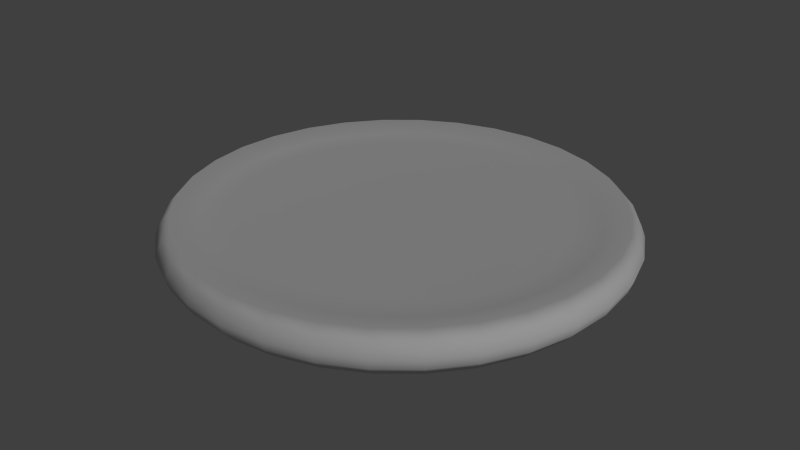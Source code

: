 # Source: Pizza.blend  (saved by Blender 2.69.0; exported with 4.5.12 LTS)
import bpy
from mathutils import Matrix  # noqa: F401  (used for matrix-valued properties, if any)

bpy.ops.wm.read_factory_settings(use_empty=True)
scene = bpy.context.scene
scene.name = 'Scene'

# ---- collections
col_collection_1 = bpy.data.collections.new('Collection 1'); scene.collection.children.link(col_collection_1)

# ---- materials (node trees are filled in below, after node groups)
mat_pizza = bpy.data.materials.new('Pizza')
mat_pizza.alpha_threshold = 0.0
mat_pizza.use_transparent_shadow = False
mat_pizza.roughness = 0.5
mat_pizza.specular_intensity = 0.2813
mat_pizza.line_color = (0.0, 0.0, 0.0, 1.0)

# ---- material node trees

# ---- world
world_world = bpy.data.worlds.new('World'); scene.world = world_world
world_world.color = (0.05088, 0.05088, 0.05088)
world_world.use_sun_shadow = False
world_world.sun_shadow_jitter_overblur = 0.0
world_world.cycles.sampling_method = 'MANUAL'
world_world.cycles.sample_map_resolution = 256
world_world.light_settings.ao_factor = 0.4

# ---- lights
light_sun = bpy.data.lights.new('Sun', 'SUN')
light_sun.transmission_factor = 0.0
light_sun.angle = 0.1993
light_sun.energy = 1.0
light_sun.shadow_buffer_clip_start = 0.5
light_sun.shadow_soft_size = 0.1
light_sun.shadow_cascade_max_distance = 1000.0
light_sun.cycles.use_multiple_importance_sampling = False

# ---- meshes
me_cylinder = bpy.data.meshes.new('Cylinder')
me_cylinder.from_pydata([(-9.429e-09, 1.066, -1.066), (-9.429e-09, 1.066, 1.066), (0.2079, 1.045, -1.066), (0.2079, 1.045, 1.066), (0.4078, 0.9846, -1.066), (0.4078, 0.9846, 1.066), (0.5921, 0.8861, -1.066), (0.5921, 0.8861, 1.066), (0.7536, 0.7536, -1.066), (0.7536, 0.7536, 1.066), (0.8861, 0.5921, -1.066), (0.8861, 0.5921, 1.066), (0.9846, 0.4078, -1.066), (0.9846, 0.4078, 1.066), (1.045, 0.2079, -1.066), (1.045, 0.2079, 1.066), (1.066, 5.961e-08, -1.066), (1.066, 5.961e-08, 1.066), (1.045, -0.2079, -1.066), (1.045, -0.2079, 1.066), (0.9846, -0.4078, -1.066), (0.9846, -0.4078, 1.066), (0.8861, -0.5921, -1.066), (0.8861, -0.5921, 1.066), (0.7536, -0.7536, -1.066), (0.7536, -0.7536, 1.066), (0.5921, -0.8861, -1.066), (0.5921, -0.8861, 1.066), (0.4078, -0.9846, -1.066), (0.4078, -0.9846, 1.066), (0.2079, -1.045, -1.066), (0.2079, -1.045, 1.066), (-3.567e-07, -1.066, -1.066), (-3.567e-07, -1.066, 1.066), (-0.2079, -1.045, -1.066), (-0.2079, -1.045, 1.066), (-0.4078, -0.9846, -1.066), (-0.4078, -0.9846, 1.066), (-0.5921, -0.8861, -1.066), (-0.5921, -0.8861, 1.066), (-0.7536, -0.7536, -1.066), (-0.7536, -0.7536, 1.066), (-0.8861, -0.5921, -1.066), (-0.8861, -0.5921, 1.066), (-0.9846, -0.4078, -1.066), (-0.9846, -0.4078, 1.066), (-1.045, -0.2079, -1.066), (-1.045, -0.2079, 1.066), (-1.066, 1.008e-06, -1.066), (-1.066, 1.008e-06, 1.066), (-1.045, 0.2079, -1.066), (-1.045, 0.2079, 1.066), (-0.9846, 0.4078, -1.066), (-0.9846, 0.4078, 1.066), (-0.8861, 0.5921, -1.066), (-0.8861, 0.5921, 1.066), (-0.7536, 0.7536, -1.066), (-0.7536, 0.7536, 1.066), (-0.5921, 0.8861, -1.066), (-0.5921, 0.8861, 1.066), (-0.4078, 0.9846, -1.066), (-0.4078, 0.9846, 1.066), (-0.2079, 1.045, -1.066), (-0.2079, 1.045, 1.066), (2.135e-08, 0.8202, 0.7276), (0.16, 0.8045, 0.7276), (0.3139, 0.7578, 0.7276), (0.4557, 0.682, 0.7276), (0.58, 0.58, 0.7276), (0.682, 0.4557, 0.7276), (0.7578, 0.3139, 0.7276), (0.8045, 0.16, 0.7276), (0.8202, 1.132e-07, 0.7276), (0.8045, -0.16, 0.7276), (0.7578, -0.3139, 0.7276), (0.682, -0.4557, 0.7276), (0.58, -0.58, 0.7276), (0.4557, -0.682, 0.7276), (0.3139, -0.7578, 0.7276), (0.16, -0.8045, 0.7276), (-2.459e-07, -0.8202, 0.7276), (-0.16, -0.8045, 0.7276), (-0.3139, -0.7578, 0.7276), (-0.4557, -0.682, 0.7276), (-0.58, -0.58, 0.7276), (-0.682, -0.4557, 0.7276), (-0.7578, -0.3139, 0.7276), (-0.8045, -0.16, 0.7276), (-0.8202, 8.432e-07, 0.7276), (-0.8045, 0.16, 0.7276), (-0.7578, 0.3139, 0.7276), (-0.682, 0.4557, 0.7276), (-0.58, 0.58, 0.7276), (-0.4557, 0.682, 0.7276), (-0.3139, 0.7578, 0.7276), (-0.16, 0.8045, 0.7276), (7.916e-08, 0.1138, 0.7276), (-0.3141, 0.7582, -1.0), (-0.4559, 0.6824, -1.0), (-0.5803, 0.5803, -1.0), (-0.6824, 0.4559, -1.0), (-0.7582, 0.3141, -1.0), (-0.8049, 0.1601, -1.0), (-0.8207, 8.462e-07, -1.0), (-0.8049, -0.1601, -1.0), (-0.7582, -0.3141, -1.0), (-0.6824, -0.4559, -1.0), (-0.5803, -0.5803, -1.0), (-0.4559, -0.6824, -1.0), (-0.3141, -0.7582, -1.0), (-0.1601, -0.8049, -1.0), (-2.449e-07, -0.8207, -1.0), (0.1601, -0.8049, -1.0), (0.3141, -0.7582, -1.0), (0.4559, -0.6824, -1.0), (0.5803, -0.5803, -1.0), (0.6824, -0.4559, -1.0), (0.7582, -0.3141, -1.0), (0.8049, -0.1601, -1.0), (0.8207, 1.157e-07, -1.0), (0.8049, 0.1601, -1.0), (0.7582, 0.3141, -1.0), (0.6824, 0.4559, -1.0), (0.5803, 0.5803, -1.0), (0.4559, 0.6824, -1.0), (0.3141, 0.7582, -1.0), (0.1601, 0.8049, -1.0), (2.246e-08, 0.8207, -1.0), (-0.1601, 0.8049, -1.0), (-0.04357, 0.1052, -1.0), (-0.06326, 0.09468, -1.0), (-0.08051, 0.08052, -1.0), (-0.09468, 0.06326, -1.0), (-0.1052, 0.04357, -1.0), (-0.1117, 0.02221, -1.0), (-0.1139, 3.661e-07, -1.0), (-0.1117, -0.02221, -1.0), (-0.1052, -0.04357, -1.0), (-0.09468, -0.06326, -1.0), (-0.08051, -0.08051, -1.0), (-0.06326, -0.09468, -1.0), (-0.04357, -0.1052, -1.0), (-0.02221, -0.1117, -1.0), (3.186e-08, -0.1139, -1.0), (0.02221, -0.1117, -1.0), (0.04357, -0.1052, -1.0), (0.06326, -0.09468, -1.0), (0.08051, -0.08051, -1.0), (0.09468, -0.06326, -1.0), (0.1052, -0.04357, -1.0), (0.1117, -0.02221, -1.0), (0.1139, 2.647e-07, -1.0), (0.1117, 0.02221, -1.0), (0.1052, 0.04357, -1.0), (0.09468, 0.06326, -1.0), (0.08051, 0.08052, -1.0), (0.06326, 0.09468, -1.0), (0.04357, 0.1052, -1.0), (0.02221, 0.1117, -1.0), (6.896e-08, 0.1139, -1.0), (-0.02221, 0.1117, -1.0), (7.806e-08, 2.861e-07, -1.0), (-0.0222, 0.1116, 0.7276), (-0.04355, 0.1051, 0.7276), (-0.06323, 0.09463, 0.7276), (-0.08047, 0.08048, 0.7276), (-0.09463, 0.06323, 0.7276), (-0.1051, 0.04355, 0.7276), (-0.1116, 0.0222, 0.7276), (-0.1138, 3.833e-07, 0.7276), (-0.1116, -0.0222, 0.7276), (-0.1051, -0.04355, 0.7276), (-0.09463, -0.06323, 0.7276), (-0.08048, -0.08047, 0.7276), (-0.06323, -0.09463, 0.7276), (-0.04355, -0.1051, 0.7276), (-0.0222, -0.1116, 0.7276), (4.208e-08, -0.1138, 0.7276), (0.0222, -0.1116, 0.7276), (0.04355, -0.1051, 0.7276), (0.06323, -0.09463, 0.7276), (0.08048, -0.08047, 0.7276), (0.09463, -0.06323, 0.7276), (0.1051, -0.04355, 0.7276), (0.1116, -0.0222, 0.7276), (0.1138, 2.82e-07, 0.7276), (0.1116, 0.0222, 0.7276), (0.1051, 0.04355, 0.7276), (0.09463, 0.06323, 0.7276), (0.08048, 0.08048, 0.7276), (0.06323, 0.09463, 0.7276), (0.04355, 0.1051, 0.7276), (0.0222, 0.1116, 0.7276), (9.453e-08, 3.083e-07, 0.7276), (1.028, -0.4257, 0.5562), (1.091, -0.217, -0.5562), (1.112, -0.2212, 0.0), (1.091, -0.217, 0.5562), (1.112, 4.835e-08, -0.5562), (1.134, 4.32e-08, 0.0), (1.112, 4.835e-08, 0.5562), (1.091, 0.217, -0.5562), (1.112, 0.2212, 0.0), (1.091, 0.217, 0.5562), (1.028, 0.4257, -0.5562), (1.047, 0.4338, 0.0), (1.028, 0.4257, 0.5562), (0.9249, 0.618, -0.5562), (0.9426, 0.6298, 0.0), (0.9249, 0.618, 0.5562), (0.7866, 0.7866, -0.5562), (0.8016, 0.8016, 0.0), (0.7866, 0.7866, 0.5562), (0.618, 0.9249, -0.5562), (0.6298, 0.9426, 0.0), (0.618, 0.9249, 0.5562), (0.4257, 1.028, -0.5562), (0.4338, 1.047, 0.0), (0.4257, 1.028, 0.5562), (0.217, 1.091, -0.5562), (0.2212, 1.112, 0.0), (0.217, 1.091, 0.5562), (-1.612e-08, 1.112, 0.5562), (-1.917e-08, 1.134, 0.0), (-1.612e-08, 1.112, -0.5562), (1.047, -0.4338, 0.0), (1.028, -0.4257, -0.5562), (0.9249, -0.618, 0.5562), (0.9426, -0.6298, 0.0), (0.9249, -0.618, -0.5562), (0.7866, -0.7866, 0.5562), (0.8016, -0.8016, 0.0), (0.7866, -0.7866, -0.5562), (0.618, -0.9249, 0.5562), (0.6298, -0.9426, 0.0), (0.618, -0.9249, -0.5562), (0.4257, -1.028, 0.5562), (0.4338, -1.047, 0.0), (0.4257, -1.028, -0.5562), (0.217, -1.091, 0.5562), (0.2212, -1.112, 0.0), (0.217, -1.091, -0.5562), (-3.786e-07, -1.112, 0.5562), (-3.886e-07, -1.134, 0.0), (-3.786e-07, -1.112, -0.5562), (-0.217, -1.091, 0.5562), (-0.2212, -1.112, 0.0), (-0.217, -1.091, -0.5562), (-0.4257, -1.028, 0.5562), (-0.4338, -1.047, 0.0), (-0.4257, -1.028, -0.5562), (-0.618, -0.9249, 0.5562), (-0.6298, -0.9426, 0.0), (-0.618, -0.9249, -0.5562), (-0.7866, -0.7866, 0.5562), (-0.8016, -0.8016, 0.0), (-0.7866, -0.7866, -0.5562), (-0.9249, -0.618, 0.5562), (-0.9426, -0.6298, 0.0), (-0.9249, -0.618, -0.5562), (-1.028, -0.4257, 0.5562), (-1.047, -0.4338, 0.0), (-1.028, -0.4257, -0.5562), (-1.091, -0.217, 0.5562), (-1.112, -0.2212, 0.0), (-1.091, -0.217, -0.5562), (-1.112, 1.038e-06, 0.5562), (-1.134, 1.052e-06, 0.0), (-1.112, 1.038e-06, -0.5562), (-1.091, 0.217, 0.5562), (-1.112, 0.2212, 0.0), (-1.091, 0.217, -0.5562), (-1.028, 0.4257, 0.5562), (-1.047, 0.4338, 0.0), (-1.028, 0.4257, -0.5562), (-0.9249, 0.618, 0.5562), (-0.9426, 0.6298, 0.0), (-0.9249, 0.618, -0.5562), (-0.7866, 0.7866, 0.5562), (-0.8016, 0.8016, 0.0), (-0.7866, 0.7866, -0.5562), (-0.618, 0.9249, 0.5562), (-0.6298, 0.9426, 0.0), (-0.618, 0.9249, -0.5562), (-0.4257, 1.028, 0.5562), (-0.4338, 1.047, 0.0), (-0.4257, 1.028, -0.5562), (-0.217, 1.091, 0.5562), (-0.2212, 1.112, 0.0), (-0.217, 1.091, -0.5562), (-0.8712, -0.3609, 0.7604), (-0.7841, -0.5239, 0.7604), (0.7841, -0.5239, 0.7604), (0.8712, -0.3609, 0.7604), (-0.9249, 0.184, 0.7604), (-0.943, 9.257e-07, 0.7604), (0.5239, 0.7841, 0.7604), (0.3609, 0.8712, 0.7604), (0.3609, -0.8712, 0.7604), (0.5239, -0.7841, 0.7604), (-0.6668, 0.6668, 0.7604), (-0.7841, 0.5239, 0.7604), (-0.184, -0.9249, 0.7604), (-3.013e-07, -0.943, 0.7604), (0.8712, 0.3609, 0.7604), (0.7841, 0.5239, 0.7604), (-0.184, 0.9249, 0.7604), (-0.3609, 0.8712, 0.7604), (-0.6668, -0.6668, 0.7604), (-0.5239, -0.7841, 0.7604), (0.9249, -0.184, 0.7604), (0.943, 8.639e-08, 0.7604), (-0.9249, -0.184, 0.7604), (0.184, 0.9249, 0.7604), (5.959e-09, 0.943, 0.7604), (0.6668, -0.6668, 0.7604), (-0.8712, 0.3609, 0.7604), (0.6668, 0.6668, 0.7604), (0.184, -0.9249, 0.7604), (-0.5239, 0.7841, 0.7604), (-0.3609, -0.8712, 0.7604), (0.9249, 0.184, 0.7604)], [], [(222, 1, 3, 221), (221, 3, 5, 218), (218, 5, 7, 215), (215, 7, 9, 212), (212, 9, 11, 209), (209, 11, 13, 206), (206, 13, 15, 203), (203, 15, 17, 200), (200, 17, 19, 197), (197, 19, 21, 194), (194, 21, 23, 227), (227, 23, 25, 230), (230, 25, 27, 233), (233, 27, 29, 236), (236, 29, 31, 239), (239, 31, 33, 242), (242, 33, 35, 245), (245, 35, 37, 248), (248, 37, 39, 251), (251, 39, 41, 254), (254, 41, 43, 257), (257, 43, 45, 260), (260, 45, 47, 263), (263, 47, 49, 266), (266, 49, 51, 269), (269, 51, 53, 272), (272, 53, 55, 275), (275, 55, 57, 278), (278, 57, 59, 281), (281, 59, 61, 284), (284, 61, 63, 287), (287, 63, 1, 222), (290, 291, 85, 86), (292, 293, 74, 75), (294, 295, 88, 89), (296, 297, 66, 67), (298, 299, 77, 78), (300, 301, 91, 92), (302, 303, 80, 81), (304, 305, 69, 70), (306, 307, 94, 95), (308, 309, 83, 84), (310, 311, 72, 73), (312, 290, 86, 87), (313, 314, 64, 65), (315, 292, 75, 76), (316, 294, 89, 90), (317, 296, 67, 68), (318, 298, 78, 79), (319, 300, 92, 93), (320, 302, 81, 82), (321, 304, 70, 71), (314, 306, 95, 64), (291, 308, 84, 85), (293, 310, 73, 74), (295, 312, 87, 88), (297, 313, 65, 66), (299, 315, 76, 77), (301, 316, 90, 91), (305, 317, 68, 69), (303, 318, 79, 80), (307, 319, 93, 94), (309, 320, 82, 83), (311, 321, 71, 72), (22, 24, 115, 116), (44, 46, 104, 105), (16, 18, 118, 119), (38, 40, 107, 108), (60, 62, 128, 97), (10, 12, 121, 122), (32, 34, 110, 111), (54, 56, 99, 100), (26, 28, 113, 114), (4, 6, 124, 125), (48, 50, 102, 103), (20, 22, 116, 117), (42, 44, 105, 106), (14, 16, 119, 120), (0, 2, 126, 127), (36, 38, 108, 109), (58, 60, 97, 98), (30, 32, 111, 112), (8, 10, 122, 123), (52, 54, 100, 101), (24, 26, 114, 115), (2, 4, 125, 126), (46, 48, 103, 104), (18, 20, 117, 118), (40, 42, 106, 107), (62, 0, 127, 128), (12, 14, 120, 121), (34, 36, 109, 110), (56, 58, 98, 99), (28, 30, 112, 113), (6, 8, 123, 124), (50, 52, 101, 102), (80, 79, 178, 177), (69, 68, 189, 188), (91, 90, 167, 166), (71, 70, 187, 186), (82, 81, 176, 175), (93, 92, 165, 164), (73, 72, 185, 184), (84, 83, 174, 173), (95, 94, 163, 162), (75, 74, 183, 182), (86, 85, 172, 171), (77, 76, 181, 180), (66, 65, 192, 191), (88, 87, 170, 169), (79, 78, 179, 178), (68, 67, 190, 189), (90, 89, 168, 167), (70, 69, 188, 187), (81, 80, 177, 176), (92, 91, 166, 165), (72, 71, 186, 185), (83, 82, 175, 174), (94, 93, 164, 163), (74, 73, 184, 183), (85, 84, 173, 172), (64, 95, 162, 96), (76, 75, 182, 181), (65, 64, 96, 192), (87, 86, 171, 170), (78, 77, 180, 179), (67, 66, 191, 190), (89, 88, 169, 168), (123, 122, 154, 155), (112, 111, 143, 144), (102, 101, 133, 134), (121, 120, 152, 153), (100, 99, 131, 132), (110, 109, 141, 142), (119, 118, 150, 151), (98, 97, 129, 130), (108, 107, 139, 140), (117, 116, 148, 149), (128, 127, 159, 160), (106, 105, 137, 138), (126, 125, 157, 158), (115, 114, 146, 147), (105, 104, 136, 137), (124, 123, 155, 156), (113, 112, 144, 145), (103, 102, 134, 135), (122, 121, 153, 154), (101, 100, 132, 133), (111, 110, 142, 143), (120, 119, 151, 152), (99, 98, 130, 131), (109, 108, 140, 141), (118, 117, 149, 150), (97, 128, 160, 129), (107, 106, 138, 139), (127, 126, 158, 159), (116, 115, 147, 148), (125, 124, 156, 157), (114, 113, 145, 146), (104, 103, 135, 136), (226, 225, 228, 229), (20, 226, 229, 22), (196, 197, 194, 225), (195, 196, 225, 226), (18, 195, 226, 20), (199, 200, 197, 196), (198, 199, 196, 195), (16, 198, 195, 18), (202, 203, 200, 199), (201, 202, 199, 198), (14, 201, 198, 16), (205, 206, 203, 202), (204, 205, 202, 201), (12, 204, 201, 14), (208, 209, 206, 205), (207, 208, 205, 204), (10, 207, 204, 12), (211, 212, 209, 208), (210, 211, 208, 207), (8, 210, 207, 10), (214, 215, 212, 211), (213, 214, 211, 210), (6, 213, 210, 8), (217, 218, 215, 214), (216, 217, 214, 213), (4, 216, 213, 6), (220, 221, 218, 217), (219, 220, 217, 216), (2, 219, 216, 4), (223, 222, 221, 220), (224, 223, 220, 219), (0, 224, 219, 2), (157, 156, 161), (146, 145, 161), (135, 134, 161), (155, 154, 161), (144, 143, 161), (133, 132, 161), (153, 152, 161), (131, 130, 161), (142, 141, 161), (151, 150, 161), (129, 160, 161), (140, 139, 161), (149, 148, 161), (138, 137, 161), (158, 157, 161), (147, 146, 161), (136, 135, 161), (156, 155, 161), (145, 144, 161), (134, 133, 161), (154, 153, 161), (132, 131, 161), (143, 142, 161), (152, 151, 161), (130, 129, 161), (141, 140, 161), (150, 149, 161), (160, 159, 161), (139, 138, 161), (159, 158, 161), (148, 147, 161), (137, 136, 161), (170, 171, 193), (181, 182, 193), (192, 96, 193), (172, 173, 193), (96, 162, 193), (183, 184, 193), (174, 175, 193), (163, 164, 193), (185, 186, 193), (176, 177, 193), (165, 166, 193), (187, 188, 193), (167, 168, 193), (178, 179, 193), (189, 190, 193), (169, 170, 193), (180, 181, 193), (191, 192, 193), (171, 172, 193), (182, 183, 193), (173, 174, 193), (162, 163, 193), (184, 185, 193), (175, 176, 193), (164, 165, 193), (186, 187, 193), (166, 167, 193), (177, 178, 193), (188, 189, 193), (168, 169, 193), (179, 180, 193), (190, 191, 193), (225, 194, 227, 228), (22, 229, 232, 24), (229, 228, 231, 232), (228, 227, 230, 231), (24, 232, 235, 26), (232, 231, 234, 235), (231, 230, 233, 234), (26, 235, 238, 28), (235, 234, 237, 238), (234, 233, 236, 237), (28, 238, 241, 30), (238, 237, 240, 241), (237, 236, 239, 240), (30, 241, 244, 32), (241, 240, 243, 244), (240, 239, 242, 243), (32, 244, 247, 34), (244, 243, 246, 247), (243, 242, 245, 246), (34, 247, 250, 36), (247, 246, 249, 250), (246, 245, 248, 249), (36, 250, 253, 38), (250, 249, 252, 253), (249, 248, 251, 252), (38, 253, 256, 40), (253, 252, 255, 256), (252, 251, 254, 255), (40, 256, 259, 42), (256, 255, 258, 259), (255, 254, 257, 258), (42, 259, 262, 44), (259, 258, 261, 262), (258, 257, 260, 261), (44, 262, 265, 46), (262, 261, 264, 265), (261, 260, 263, 264), (46, 265, 268, 48), (265, 264, 267, 268), (264, 263, 266, 267), (48, 268, 271, 50), (268, 267, 270, 271), (267, 266, 269, 270), (50, 271, 274, 52), (271, 270, 273, 274), (270, 269, 272, 273), (52, 274, 277, 54), (274, 273, 276, 277), (273, 272, 275, 276), (54, 277, 280, 56), (277, 276, 279, 280), (276, 275, 278, 279), (56, 280, 283, 58), (280, 279, 282, 283), (279, 278, 281, 282), (58, 283, 286, 60), (283, 282, 285, 286), (282, 281, 284, 285), (60, 286, 289, 62), (286, 285, 288, 289), (285, 284, 287, 288), (62, 289, 224, 0), (289, 288, 223, 224), (288, 287, 222, 223), (45, 43, 291, 290), (23, 21, 293, 292), (51, 49, 295, 294), (7, 5, 297, 296), (29, 27, 299, 298), (57, 55, 301, 300), (35, 33, 303, 302), (13, 11, 305, 304), (63, 61, 307, 306), (41, 39, 309, 308), (19, 17, 311, 310), (47, 45, 290, 312), (3, 1, 314, 313), (25, 23, 292, 315), (53, 51, 294, 316), (9, 7, 296, 317), (31, 29, 298, 318), (59, 57, 300, 319), (37, 35, 302, 320), (15, 13, 304, 321), (1, 63, 306, 314), (43, 41, 308, 291), (21, 19, 310, 293), (49, 47, 312, 295), (5, 3, 313, 297), (27, 25, 315, 299), (55, 53, 316, 301), (11, 9, 317, 305), (33, 31, 318, 303), (61, 59, 319, 307), (39, 37, 320, 309), (17, 15, 321, 311)])
me_cylinder.polygons.foreach_set('use_smooth', [True] * 352)
_uv = me_cylinder.uv_layers.new(name='UVMap')
_uv.uv.foreach_set('vector', [0.5, 0.9751, 0.5, 0.9552, 0.5835, 0.9465, 0.5871, 0.966, 0.5871, 0.966, 0.5835, 0.9465, 0.6638, 0.9206, 0.6709, 0.939, 0.6709, 0.939, 0.6638, 0.9206, 0.7377, 0.8785, 0.7481, 0.8951, 0.7481, 0.8951, 0.7377, 0.8785, 0.8026, 0.8219, 0.8158, 0.836, 0.8158, 0.836, 0.8026, 0.8219, 0.8558, 0.7529, 0.8714, 0.764, 0.8714, 0.764, 0.8558, 0.7529, 0.8953, 0.6742, 0.9126, 0.6818, 0.9126, 0.6818, 0.8953, 0.6742, 0.9197, 0.5888, 0.9381, 0.5927, 0.9381, 0.5927, 0.9197, 0.5888, 0.9279, 0.5, 0.9466, 0.5, 0.9466, 0.5, 0.9279, 0.5, 0.9197, 0.4112, 0.9381, 0.4073, 0.9381, 0.4073, 0.9197, 0.4112, 0.8953, 0.3258, 0.9126, 0.3182, 0.9126, 0.3182, 0.8953, 0.3258, 0.8558, 0.2471, 0.8714, 0.236, 0.8714, 0.236, 0.8558, 0.2471, 0.8026, 0.1781, 0.8158, 0.164, 0.8158, 0.164, 0.8026, 0.1781, 0.7377, 0.1215, 0.7481, 0.1049, 0.7481, 0.1049, 0.7377, 0.1215, 0.6638, 0.07944, 0.6709, 0.06104, 0.6709, 0.06104, 0.6638, 0.07944, 0.5835, 0.05354, 0.5871, 0.034, 0.5871, 0.034, 0.5835, 0.05354, 0.5, 0.04479, 0.5, 0.02487, 0.5, 0.02487, 0.5, 0.04479, 0.4165, 0.05354, 0.4129, 0.034, 0.4129, 0.034, 0.4165, 0.05354, 0.3362, 0.07944, 0.3291, 0.06104, 0.3291, 0.06104, 0.3362, 0.07944, 0.2623, 0.1215, 0.2519, 0.1049, 0.2519, 0.1049, 0.2623, 0.1215, 0.1974, 0.1781, 0.1842, 0.164, 0.1842, 0.164, 0.1974, 0.1781, 0.1442, 0.2471, 0.1286, 0.236, 0.1286, 0.236, 0.1442, 0.2471, 0.1047, 0.3258, 0.08736, 0.3182, 0.08736, 0.3182, 0.1047, 0.3258, 0.08031, 0.4112, 0.06195, 0.4073, 0.06195, 0.4073, 0.08031, 0.4112, 0.07209, 0.5, 0.05337, 0.5, 0.05337, 0.5, 0.07209, 0.5, 0.08031, 0.5888, 0.06195, 0.5927, 0.06195, 0.5927, 0.08031, 0.5888, 0.1047, 0.6742, 0.08736, 0.6818, 0.08736, 0.6818, 0.1047, 0.6742, 0.1442, 0.7529, 0.1286, 0.764, 0.1286, 0.764, 0.1442, 0.7529, 0.1974, 0.8219, 0.1842, 0.836, 0.1842, 0.836, 0.1974, 0.8219, 0.2623, 0.8785, 0.2519, 0.8951, 0.2519, 0.8951, 0.2623, 0.8785, 0.3362, 0.9206, 0.3291, 0.939, 0.3291, 0.939, 0.3362, 0.9206, 0.4165, 0.9465, 0.4129, 0.966, 0.4129, 0.966, 0.4165, 0.9465, 0.5, 0.9552, 0.5, 0.9751, 0.1502, 0.3459, 0.1852, 0.2762, 0.2262, 0.3054, 0.1957, 0.3659, 0.8148, 0.2762, 0.8498, 0.3459, 0.8043, 0.3659, 0.7738, 0.3054, 0.1287, 0.5786, 0.1214, 0.5, 0.1707, 0.5, 0.177, 0.5683, 0.7104, 0.8349, 0.6449, 0.8721, 0.626, 0.8237, 0.683, 0.7913, 0.6449, 0.1279, 0.7104, 0.1651, 0.683, 0.2087, 0.626, 0.1763, 0.2323, 0.7848, 0.1852, 0.7238, 0.2262, 0.6946, 0.2671, 0.7477, 0.4261, 0.105, 0.5, 0.09722, 0.5, 0.1497, 0.4358, 0.1564, 0.8498, 0.6541, 0.8148, 0.7238, 0.7738, 0.6946, 0.8043, 0.6341, 0.4261, 0.895, 0.3551, 0.8721, 0.374, 0.8237, 0.4358, 0.8436, 0.2323, 0.2152, 0.2896, 0.1651, 0.317, 0.2087, 0.2671, 0.2523, 0.8713, 0.4214, 0.8786, 0.5, 0.8293, 0.5, 0.823, 0.4317, 0.1287, 0.4214, 0.1502, 0.3459, 0.1957, 0.3659, 0.177, 0.4317, 0.5739, 0.895, 0.5, 0.9028, 0.5, 0.8503, 0.5642, 0.8436, 0.7677, 0.2152, 0.8148, 0.2762, 0.7738, 0.3054, 0.7329, 0.2523, 0.1502, 0.6541, 0.1287, 0.5786, 0.177, 0.5683, 0.1957, 0.6341, 0.7677, 0.7848, 0.7104, 0.8349, 0.683, 0.7913, 0.7329, 0.7477, 0.5739, 0.105, 0.6449, 0.1279, 0.626, 0.1763, 0.5642, 0.1564, 0.2896, 0.8349, 0.2323, 0.7848, 0.2671, 0.7477, 0.317, 0.7913, 0.3551, 0.1279, 0.4261, 0.105, 0.4358, 0.1564, 0.374, 0.1763, 0.8713, 0.5786, 0.8498, 0.6541, 0.8043, 0.6341, 0.823, 0.5683, 0.5, 0.9028, 0.4261, 0.895, 0.4358, 0.8436, 0.5, 0.8503, 0.1852, 0.2762, 0.2323, 0.2152, 0.2671, 0.2523, 0.2262, 0.3054, 0.8498, 0.3459, 0.8713, 0.4214, 0.823, 0.4317, 0.8043, 0.3659, 0.1214, 0.5, 0.1287, 0.4214, 0.177, 0.4317, 0.1707, 0.5, 0.6449, 0.8721, 0.5739, 0.895, 0.5642, 0.8436, 0.626, 0.8237, 0.7104, 0.1651, 0.7677, 0.2152, 0.7329, 0.2523, 0.683, 0.2087, 0.1852, 0.7238, 0.1502, 0.6541, 0.1957, 0.6341, 0.2262, 0.6946, 0.8148, 0.7238, 0.7677, 0.7848, 0.7329, 0.7477, 0.7738, 0.6946, 0.5, 0.09722, 0.5739, 0.105, 0.5642, 0.1564, 0.5, 0.1497, 0.3551, 0.8721, 0.2896, 0.8349, 0.317, 0.7913, 0.374, 0.8237, 0.2896, 0.1651, 0.3551, 0.1279, 0.374, 0.1763, 0.317, 0.2087, 0.8786, 0.5, 0.8713, 0.5786, 0.823, 0.5683, 0.8293, 0.5, 0.02628, 0.1356, 0.03566, 0.1478, 0.04793, 0.1347, 0.0407, 0.1254, 0.1587, 0.1218, 0.163, 0.1067, 0.146, 0.1031, 0.1427, 0.1147, 0.01357, 0.09105, 0.01502, 0.1067, 0.03203, 0.1031, 0.03091, 0.09105, 0.1309, 0.1578, 0.1423, 0.1478, 0.1301, 0.1347, 0.1213, 0.1424, 0.1179, 0.01692, 0.1037, 0.01235, 0.1003, 0.03045, 0.1112, 0.03396, 0.02628, 0.04647, 0.01931, 0.06034, 0.03533, 0.06741, 0.0407, 0.05672, 0.089, 0.1713, 0.1037, 0.1698, 0.1003, 0.1517, 0.089, 0.1528, 0.1517, 0.04647, 0.1423, 0.03431, 0.1301, 0.04736, 0.1373, 0.05672, 0.04709, 0.1578, 0.06013, 0.1652, 0.06677, 0.1481, 0.05673, 0.1424, 0.06013, 0.01692, 0.04709, 0.02433, 0.05673, 0.03967, 0.06677, 0.03396, 0.1644, 0.09105, 0.163, 0.0754, 0.146, 0.079, 0.1471, 0.09105, 0.01931, 0.1218, 0.02628, 0.1356, 0.0407, 0.1254, 0.03533, 0.1147, 0.1517, 0.1356, 0.1587, 0.1218, 0.1427, 0.1147, 0.1373, 0.1254, 0.01502, 0.0754, 0.01357, 0.09105, 0.03091, 0.09105, 0.03203, 0.079, 0.089, 0.01081, 0.07428, 0.01235, 0.07767, 0.03045, 0.089, 0.02926, 0.1179, 0.1652, 0.1309, 0.1578, 0.1213, 0.1424, 0.1112, 0.1481, 0.1309, 0.02433, 0.1179, 0.01692, 0.1112, 0.03396, 0.1213, 0.03967, 0.07428, 0.1698, 0.089, 0.1713, 0.089, 0.1528, 0.07767, 0.1517, 0.03566, 0.03431, 0.02628, 0.04647, 0.0407, 0.05672, 0.04793, 0.04736, 0.1587, 0.06034, 0.1517, 0.04647, 0.1373, 0.05672, 0.1427, 0.06741, 0.03566, 0.1478, 0.04709, 0.1578, 0.05673, 0.1424, 0.04793, 0.1347, 0.07428, 0.01235, 0.06013, 0.01692, 0.06677, 0.03396, 0.07767, 0.03045, 0.163, 0.1067, 0.1644, 0.09105, 0.1471, 0.09105, 0.146, 0.1031, 0.01502, 0.1067, 0.01931, 0.1218, 0.03533, 0.1147, 0.03203, 0.1031, 0.1423, 0.1478, 0.1517, 0.1356, 0.1373, 0.1254, 0.1301, 0.1347, 0.1037, 0.01235, 0.089, 0.01081, 0.089, 0.02926, 0.1003, 0.03045, 0.01931, 0.06034, 0.01502, 0.0754, 0.03203, 0.079, 0.03533, 0.06741, 0.1037, 0.1698, 0.1179, 0.1652, 0.1112, 0.1481, 0.1003, 0.1517, 0.1423, 0.03431, 0.1309, 0.02433, 0.1213, 0.03967, 0.1301, 0.04736, 0.06013, 0.1652, 0.07428, 0.1698, 0.07767, 0.1517, 0.06677, 0.1481, 0.04709, 0.02433, 0.03566, 0.03431, 0.04793, 0.04736, 0.05673, 0.03967, 0.163, 0.0754, 0.1587, 0.06034, 0.1427, 0.06741, 0.146, 0.079, 0.5, 0.1497, 0.5642, 0.1564, 0.5089, 0.4523, 0.5, 0.4514, 0.7738, 0.6946, 0.7329, 0.7477, 0.5323, 0.5344, 0.538, 0.527, 0.2262, 0.6946, 0.1957, 0.6341, 0.4578, 0.5186, 0.462, 0.527, 0.823, 0.5683, 0.8043, 0.6341, 0.5422, 0.5186, 0.5448, 0.5095, 0.374, 0.1763, 0.4358, 0.1564, 0.4911, 0.4523, 0.4825, 0.4551, 0.317, 0.7913, 0.2671, 0.7477, 0.4677, 0.5344, 0.4746, 0.5404, 0.823, 0.4317, 0.8293, 0.5, 0.5457, 0.5, 0.5448, 0.4905, 0.2671, 0.2523, 0.317, 0.2087, 0.4746, 0.4596, 0.4677, 0.4656, 0.4358, 0.8436, 0.374, 0.8237, 0.4825, 0.5449, 0.4911, 0.5477, 0.7738, 0.3054, 0.8043, 0.3659, 0.5422, 0.4814, 0.538, 0.473, 0.1957, 0.3659, 0.2262, 0.3054, 0.462, 0.473, 0.4578, 0.4814, 0.683, 0.2087, 0.7329, 0.2523, 0.5323, 0.4656, 0.5254, 0.4596, 0.626, 0.8237, 0.5642, 0.8436, 0.5089, 0.5477, 0.5175, 0.5449, 0.1707, 0.5, 0.177, 0.4317, 0.4552, 0.4905, 0.4543, 0.5, 0.5642, 0.1564, 0.626, 0.1763, 0.5175, 0.4551, 0.5089, 0.4523, 0.7329, 0.7477, 0.683, 0.7913, 0.5254, 0.5404, 0.5323, 0.5344, 0.1957, 0.6341, 0.177, 0.5683, 0.4552, 0.5095, 0.4578, 0.5186, 0.8043, 0.6341, 0.7738, 0.6946, 0.538, 0.527, 0.5422, 0.5186, 0.4358, 0.1564, 0.5, 0.1497, 0.5, 0.4514, 0.4911, 0.4523, 0.2671, 0.7477, 0.2262, 0.6946, 0.462, 0.527, 0.4677, 0.5344, 0.8293, 0.5, 0.823, 0.5683, 0.5448, 0.5095, 0.5457, 0.5, 0.317, 0.2087, 0.374, 0.1763, 0.4825, 0.4551, 0.4746, 0.4596, 0.374, 0.8237, 0.317, 0.7913, 0.4746, 0.5404, 0.4825, 0.5449, 0.8043, 0.3659, 0.823, 0.4317, 0.5448, 0.4905, 0.5422, 0.4814, 0.2262, 0.3054, 0.2671, 0.2523, 0.4677, 0.4656, 0.462, 0.473, 0.5, 0.8503, 0.4358, 0.8436, 0.4911, 0.5477, 0.5, 0.5486, 0.7329, 0.2523, 0.7738, 0.3054, 0.538, 0.473, 0.5323, 0.4656, 0.5642, 0.8436, 0.5, 0.8503, 0.5, 0.5486, 0.5089, 0.5477, 0.177, 0.4317, 0.1957, 0.3659, 0.4578, 0.4814, 0.4552, 0.4905, 0.626, 0.1763, 0.683, 0.2087, 0.5254, 0.4596, 0.5175, 0.4551, 0.683, 0.7913, 0.626, 0.8237, 0.5175, 0.5449, 0.5254, 0.5404, 0.177, 0.5683, 0.1707, 0.5, 0.4543, 0.5, 0.4552, 0.5095, 0.04793, 0.04736, 0.0407, 0.05672, 0.0823, 0.08629, 0.0833, 0.08499, 0.07767, 0.1517, 0.089, 0.1528, 0.089, 0.09962, 0.08743, 0.09946, 0.146, 0.079, 0.1427, 0.06741, 0.09644, 0.08777, 0.0969, 0.08938, 0.03533, 0.06741, 0.03203, 0.079, 0.08109, 0.08938, 0.08155, 0.08777, 0.1373, 0.05672, 0.1301, 0.04736, 0.0947, 0.08499, 0.0957, 0.08629, 0.1003, 0.1517, 0.1112, 0.1481, 0.09208, 0.09897, 0.09057, 0.09946, 0.03091, 0.09105, 0.03203, 0.1031, 0.08109, 0.09272, 0.08094, 0.09105, 0.1213, 0.03967, 0.1112, 0.03396, 0.09208, 0.08313, 0.09348, 0.08392, 0.1213, 0.1424, 0.1301, 0.1347, 0.0947, 0.09711, 0.09348, 0.09818, 0.03533, 0.1147, 0.0407, 0.1254, 0.0823, 0.09581, 0.08155, 0.09433, 0.1003, 0.03045, 0.089, 0.02926, 0.089, 0.08248, 0.09057, 0.08264, 0.1373, 0.1254, 0.1427, 0.1147, 0.09644, 0.09433, 0.0957, 0.09581, 0.07767, 0.03045, 0.06677, 0.03396, 0.08591, 0.08313, 0.08743, 0.08264, 0.04793, 0.1347, 0.05673, 0.1424, 0.08452, 0.09818, 0.0833, 0.09711, 0.1427, 0.1147, 0.146, 0.1031, 0.0969, 0.09272, 0.09644, 0.09433, 0.05673, 0.03967, 0.04793, 0.04736, 0.0833, 0.08499, 0.08452, 0.08392, 0.06677, 0.1481, 0.07767, 0.1517, 0.08743, 0.09946, 0.08591, 0.09897, 0.1471, 0.09105, 0.146, 0.079, 0.0969, 0.08938, 0.09706, 0.09105, 0.0407, 0.05672, 0.03533, 0.06741, 0.08155, 0.08777, 0.0823, 0.08629, 0.1427, 0.06741, 0.1373, 0.05672, 0.0957, 0.08629, 0.09644, 0.08777, 0.089, 0.1528, 0.1003, 0.1517, 0.09057, 0.09946, 0.089, 0.09962, 0.03203, 0.079, 0.03091, 0.09105, 0.08094, 0.09105, 0.08109, 0.08938, 0.1301, 0.04736, 0.1213, 0.03967, 0.09348, 0.08392, 0.0947, 0.08499, 0.1112, 0.1481, 0.1213, 0.1424, 0.09348, 0.09818, 0.09208, 0.09897, 0.03203, 0.1031, 0.03533, 0.1147, 0.08155, 0.09433, 0.08109, 0.09272, 0.1112, 0.03396, 0.1003, 0.03045, 0.09057, 0.08264, 0.09208, 0.08313, 0.1301, 0.1347, 0.1373, 0.1254, 0.0957, 0.09581, 0.0947, 0.09711, 0.089, 0.02926, 0.07767, 0.03045, 0.08743, 0.08264, 0.089, 0.08248, 0.0407, 0.1254, 0.04793, 0.1347, 0.0833, 0.09711, 0.0823, 0.09581, 0.06677, 0.03396, 0.05673, 0.03967, 0.08452, 0.08392, 0.08591, 0.08313, 0.05673, 0.1424, 0.06677, 0.1481, 0.08591, 0.09897, 0.08452, 0.09818, 0.146, 0.1031, 0.1471, 0.09105, 0.09706, 0.09105, 0.0969, 0.09272, 0.9126, 0.3182, 0.9205, 0.3147, 0.8785, 0.231, 0.8714, 0.236, 0.8953, 0.3258, 0.9126, 0.3182, 0.8714, 0.236, 0.8558, 0.2471, 0.9464, 0.4055, 0.9381, 0.4073, 0.9126, 0.3182, 0.9205, 0.3147, 0.9381, 0.4073, 0.9464, 0.4055, 0.9205, 0.3147, 0.9126, 0.3182, 0.9197, 0.4112, 0.9381, 0.4073, 0.9126, 0.3182, 0.8953, 0.3258, 0.9552, 0.5, 0.9466, 0.5, 0.9381, 0.4073, 0.9464, 0.4055, 0.9466, 0.5, 0.9552, 0.5, 0.9464, 0.4055, 0.9381, 0.4073, 0.9279, 0.5, 0.9466, 0.5, 0.9381, 0.4073, 0.9197, 0.4112, 0.9464, 0.5945, 0.9381, 0.5927, 0.9466, 0.5, 0.9552, 0.5, 0.9381, 0.5927, 0.9464, 0.5945, 0.9552, 0.5, 0.9466, 0.5, 0.9197, 0.5888, 0.9381, 0.5927, 0.9466, 0.5, 0.9279, 0.5, 0.9205, 0.6853, 0.9126, 0.6818, 0.9381, 0.5927, 0.9464, 0.5945, 0.9126, 0.6818, 0.9205, 0.6853, 0.9464, 0.5945, 0.9381, 0.5927, 0.8953, 0.6742, 0.9126, 0.6818, 0.9381, 0.5927, 0.9197, 0.5888, 0.8785, 0.769, 0.8714, 0.764, 0.9126, 0.6818, 0.9205, 0.6853, 0.8714, 0.764, 0.8785, 0.769, 0.9205, 0.6853, 0.9126, 0.6818, 0.8558, 0.7529, 0.8714, 0.764, 0.9126, 0.6818, 0.8953, 0.6742, 0.8219, 0.8424, 0.8158, 0.836, 0.8714, 0.764, 0.8785, 0.769, 0.8158, 0.836, 0.8219, 0.8424, 0.8785, 0.769, 0.8714, 0.764, 0.8026, 0.8219, 0.8158, 0.836, 0.8714, 0.764, 0.8558, 0.7529, 0.7529, 0.9026, 0.7481, 0.8951, 0.8158, 0.836, 0.8219, 0.8424, 0.7481, 0.8951, 0.7529, 0.9026, 0.8219, 0.8424, 0.8158, 0.836, 0.7377, 0.8785, 0.7481, 0.8951, 0.8158, 0.836, 0.8026, 0.8219, 0.6742, 0.9474, 0.6709, 0.939, 0.7481, 0.8951, 0.7529, 0.9026, 0.6709, 0.939, 0.6742, 0.9474, 0.7529, 0.9026, 0.7481, 0.8951, 0.6638, 0.9206, 0.6709, 0.939, 0.7481, 0.8951, 0.7377, 0.8785, 0.5888, 0.9749, 0.5871, 0.966, 0.6709, 0.939, 0.6742, 0.9474, 0.5871, 0.966, 0.5888, 0.9749, 0.6742, 0.9474, 0.6709, 0.939, 0.5835, 0.9465, 0.5871, 0.966, 0.6709, 0.939, 0.6638, 0.9206, 0.5, 0.9842, 0.5, 0.9751, 0.5871, 0.966, 0.5888, 0.9749, 0.5, 0.9751, 0.5, 0.9842, 0.5888, 0.9749, 0.5871, 0.966, 0.5, 0.9552, 0.5, 0.9751, 0.5871, 0.966, 0.5835, 0.9465, 0.08591, 0.08313, 0.08452, 0.08392, 0.089, 0.09105, 0.08452, 0.09818, 0.08591, 0.09897, 0.089, 0.09105, 0.09706, 0.09105, 0.0969, 0.08938, 0.089, 0.09105, 0.0833, 0.08499, 0.0823, 0.08629, 0.089, 0.09105, 0.08743, 0.09946, 0.089, 0.09962, 0.089, 0.09105, 0.09644, 0.08777, 0.0957, 0.08629, 0.089, 0.09105, 0.08155, 0.08777, 0.08109, 0.08938, 0.089, 0.09105, 0.0947, 0.08499, 0.09348, 0.08392, 0.089, 0.09105, 0.09057, 0.09946, 0.09208, 0.09897, 0.089, 0.09105, 0.08094, 0.09105, 0.08109, 0.09272, 0.089, 0.09105, 0.09208, 0.08313, 0.09057, 0.08264, 0.089, 0.09105, 0.09348, 0.09818, 0.0947, 0.09711, 0.089, 0.09105, 0.08155, 0.09433, 0.0823, 0.09581, 0.089, 0.09105, 0.0957, 0.09581, 0.09644, 0.09433, 0.089, 0.09105, 0.08743, 0.08264, 0.08591, 0.08313, 0.089, 0.09105, 0.0833, 0.09711, 0.08452, 0.09818, 0.089, 0.09105, 0.0969, 0.09272, 0.09706, 0.09105, 0.089, 0.09105, 0.08452, 0.08392, 0.0833, 0.08499, 0.089, 0.09105, 0.08591, 0.09897, 0.08743, 0.09946, 0.089, 0.09105, 0.0969, 0.08938, 0.09644, 0.08777, 0.089, 0.09105, 0.0823, 0.08629, 0.08155, 0.08777, 0.089, 0.09105, 0.0957, 0.08629, 0.0947, 0.08499, 0.089, 0.09105, 0.089, 0.09962, 0.09057, 0.09946, 0.089, 0.09105, 0.08109, 0.08938, 0.08094, 0.09105, 0.089, 0.09105, 0.09348, 0.08392, 0.09208, 0.08313, 0.089, 0.09105, 0.09208, 0.09897, 0.09348, 0.09818, 0.089, 0.09105, 0.08109, 0.09272, 0.08155, 0.09433, 0.089, 0.09105, 0.09057, 0.08264, 0.089, 0.08248, 0.089, 0.09105, 0.0947, 0.09711, 0.0957, 0.09581, 0.089, 0.09105, 0.089, 0.08248, 0.08743, 0.08264, 0.089, 0.09105, 0.0823, 0.09581, 0.0833, 0.09711, 0.089, 0.09105, 0.09644, 0.09433, 0.0969, 0.09272, 0.089, 0.09105, 0.4552, 0.4905, 0.4578, 0.4814, 0.5, 0.5, 0.5323, 0.4656, 0.538, 0.473, 0.5, 0.5, 0.5089, 0.5477, 0.5, 0.5486, 0.5, 0.5, 0.462, 0.473, 0.4677, 0.4656, 0.5, 0.5, 0.5, 0.5486, 0.4911, 0.5477, 0.5, 0.5, 0.5422, 0.4814, 0.5448, 0.4905, 0.5, 0.5, 0.4746, 0.4596, 0.4825, 0.4551, 0.5, 0.5, 0.4825, 0.5449, 0.4746, 0.5404, 0.5, 0.5, 0.5457, 0.5, 0.5448, 0.5095, 0.5, 0.5, 0.4911, 0.4523, 0.5, 0.4514, 0.5, 0.5, 0.4677, 0.5344, 0.462, 0.527, 0.5, 0.5, 0.5422, 0.5186, 0.538, 0.527, 0.5, 0.5, 0.4578, 0.5186, 0.4552, 0.5095, 0.5, 0.5, 0.5089, 0.4523, 0.5175, 0.4551, 0.5, 0.5, 0.5323, 0.5344, 0.5254, 0.5404, 0.5, 0.5, 0.4543, 0.5, 0.4552, 0.4905, 0.5, 0.5, 0.5254, 0.4596, 0.5323, 0.4656, 0.5, 0.5, 0.5175, 0.5449, 0.5089, 0.5477, 0.5, 0.5, 0.4578, 0.4814, 0.462, 0.473, 0.5, 0.5, 0.538, 0.473, 0.5422, 0.4814, 0.5, 0.5, 0.4677, 0.4656, 0.4746, 0.4596, 0.5, 0.5, 0.4911, 0.5477, 0.4825, 0.5449, 0.5, 0.5, 0.5448, 0.4905, 0.5457, 0.5, 0.5, 0.5, 0.4825, 0.4551, 0.4911, 0.4523, 0.5, 0.5, 0.4746, 0.5404, 0.4677, 0.5344, 0.5, 0.5, 0.5448, 0.5095, 0.5422, 0.5186, 0.5, 0.5, 0.462, 0.527, 0.4578, 0.5186, 0.5, 0.5, 0.5, 0.4514, 0.5089, 0.4523, 0.5, 0.5, 0.538, 0.527, 0.5323, 0.5344, 0.5, 0.5, 0.4552, 0.5095, 0.4543, 0.5, 0.5, 0.5, 0.5175, 0.4551, 0.5254, 0.4596, 0.5, 0.5, 0.5254, 0.5404, 0.5175, 0.5449, 0.5, 0.5, 0.9205, 0.3147, 0.9126, 0.3182, 0.8714, 0.236, 0.8785, 0.231, 0.8558, 0.2471, 0.8714, 0.236, 0.8158, 0.164, 0.8026, 0.1781, 0.8714, 0.236, 0.8785, 0.231, 0.8219, 0.1576, 0.8158, 0.164, 0.8785, 0.231, 0.8714, 0.236, 0.8158, 0.164, 0.8219, 0.1576, 0.8026, 0.1781, 0.8158, 0.164, 0.7481, 0.1049, 0.7377, 0.1215, 0.8158, 0.164, 0.8219, 0.1576, 0.7529, 0.09738, 0.7481, 0.1049, 0.8219, 0.1576, 0.8158, 0.164, 0.7481, 0.1049, 0.7529, 0.09738, 0.7377, 0.1215, 0.7481, 0.1049, 0.6709, 0.06104, 0.6638, 0.07944, 0.7481, 0.1049, 0.7529, 0.09738, 0.6742, 0.05264, 0.6709, 0.06104, 0.7529, 0.09738, 0.7481, 0.1049, 0.6709, 0.06104, 0.6742, 0.05264, 0.6638, 0.07944, 0.6709, 0.06104, 0.5871, 0.034, 0.5835, 0.05354, 0.6709, 0.06104, 0.6742, 0.05264, 0.5888, 0.02508, 0.5871, 0.034, 0.6742, 0.05264, 0.6709, 0.06104, 0.5871, 0.034, 0.5888, 0.02508, 0.5835, 0.05354, 0.5871, 0.034, 0.5, 0.02487, 0.5, 0.04479, 0.5871, 0.034, 0.5888, 0.02508, 0.5, 0.01578, 0.5, 0.02487, 0.5888, 0.02508, 0.5871, 0.034, 0.5, 0.02487, 0.5, 0.01578, 0.5, 0.04479, 0.5, 0.02487, 0.4129, 0.034, 0.4165, 0.05354, 0.5, 0.02487, 0.5, 0.01578, 0.4112, 0.02508, 0.4129, 0.034, 0.5, 0.01578, 0.5, 0.02487, 0.4129, 0.034, 0.4112, 0.02508, 0.4165, 0.05354, 0.4129, 0.034, 0.3291, 0.06104, 0.3362, 0.07944, 0.4129, 0.034, 0.4112, 0.02508, 0.3258, 0.05264, 0.3291, 0.06104, 0.4112, 0.02508, 0.4129, 0.034, 0.3291, 0.06104, 0.3258, 0.05264, 0.3362, 0.07944, 0.3291, 0.06104, 0.2519, 0.1049, 0.2623, 0.1215, 0.3291, 0.06104, 0.3258, 0.05264, 0.2471, 0.09738, 0.2519, 0.1049, 0.3258, 0.05264, 0.3291, 0.06104, 0.2519, 0.1049, 0.2471, 0.09738, 0.2623, 0.1215, 0.2519, 0.1049, 0.1842, 0.164, 0.1974, 0.1781, 0.2519, 0.1049, 0.2471, 0.09738, 0.1781, 0.1576, 0.1842, 0.164, 0.2471, 0.09738, 0.2519, 0.1049, 0.1842, 0.164, 0.1781, 0.1576, 0.1974, 0.1781, 0.1842, 0.164, 0.1286, 0.236, 0.1442, 0.2471, 0.1842, 0.164, 0.1781, 0.1576, 0.1215, 0.231, 0.1286, 0.236, 0.1781, 0.1576, 0.1842, 0.164, 0.1286, 0.236, 0.1215, 0.231, 0.1442, 0.2471, 0.1286, 0.236, 0.08736, 0.3182, 0.1047, 0.3258, 0.1286, 0.236, 0.1215, 0.231, 0.07946, 0.3147, 0.08736, 0.3182, 0.1215, 0.231, 0.1286, 0.236, 0.08736, 0.3182, 0.07946, 0.3147, 0.1047, 0.3258, 0.08736, 0.3182, 0.06195, 0.4073, 0.08031, 0.4112, 0.08736, 0.3182, 0.07946, 0.3147, 0.05356, 0.4055, 0.06195, 0.4073, 0.07946, 0.3147, 0.08736, 0.3182, 0.06195, 0.4073, 0.05356, 0.4055, 0.08031, 0.4112, 0.06195, 0.4073, 0.05337, 0.5, 0.07209, 0.5, 0.06195, 0.4073, 0.05356, 0.4055, 0.04481, 0.5, 0.05337, 0.5, 0.05356, 0.4055, 0.06195, 0.4073, 0.05337, 0.5, 0.04481, 0.5, 0.07209, 0.5, 0.05337, 0.5, 0.06195, 0.5927, 0.08031, 0.5888, 0.05337, 0.5, 0.04481, 0.5, 0.05356, 0.5945, 0.06195, 0.5927, 0.04481, 0.5, 0.05337, 0.5, 0.06195, 0.5927, 0.05356, 0.5945, 0.08031, 0.5888, 0.06195, 0.5927, 0.08736, 0.6818, 0.1047, 0.6742, 0.06195, 0.5927, 0.05356, 0.5945, 0.07946, 0.6853, 0.08736, 0.6818, 0.05356, 0.5945, 0.06195, 0.5927, 0.08736, 0.6818, 0.07946, 0.6853, 0.1047, 0.6742, 0.08736, 0.6818, 0.1286, 0.764, 0.1442, 0.7529, 0.08736, 0.6818, 0.07946, 0.6853, 0.1215, 0.769, 0.1286, 0.764, 0.07946, 0.6853, 0.08736, 0.6818, 0.1286, 0.764, 0.1215, 0.769, 0.1442, 0.7529, 0.1286, 0.764, 0.1842, 0.836, 0.1974, 0.8219, 0.1286, 0.764, 0.1215, 0.769, 0.1781, 0.8424, 0.1842, 0.836, 0.1215, 0.769, 0.1286, 0.764, 0.1842, 0.836, 0.1781, 0.8424, 0.1974, 0.8219, 0.1842, 0.836, 0.2519, 0.8951, 0.2623, 0.8785, 0.1842, 0.836, 0.1781, 0.8424, 0.2471, 0.9026, 0.2519, 0.8951, 0.1781, 0.8424, 0.1842, 0.836, 0.2519, 0.8951, 0.2471, 0.9026, 0.2623, 0.8785, 0.2519, 0.8951, 0.3291, 0.939, 0.3362, 0.9206, 0.2519, 0.8951, 0.2471, 0.9026, 0.3258, 0.9474, 0.3291, 0.939, 0.2471, 0.9026, 0.2519, 0.8951, 0.3291, 0.939, 0.3258, 0.9474, 0.3362, 0.9206, 0.3291, 0.939, 0.4129, 0.966, 0.4165, 0.9465, 0.3291, 0.939, 0.3258, 0.9474, 0.4112, 0.9749, 0.4129, 0.966, 0.3258, 0.9474, 0.3291, 0.939, 0.4129, 0.966, 0.4112, 0.9749, 0.4165, 0.9465, 0.4129, 0.966, 0.5, 0.9751, 0.5, 0.9552, 0.4129, 0.966, 0.4112, 0.9749, 0.5, 0.9842, 0.5, 0.9751, 0.4112, 0.9749, 0.4129, 0.966, 0.5, 0.9751, 0.5, 0.9842, 0.1047, 0.3258, 0.1442, 0.2471, 0.1852, 0.2762, 0.1502, 0.3459, 0.8558, 0.2471, 0.8953, 0.3258, 0.8498, 0.3459, 0.8148, 0.2762, 0.08031, 0.5888, 0.07209, 0.5, 0.1214, 0.5, 0.1287, 0.5786, 0.7377, 0.8785, 0.6638, 0.9206, 0.6449, 0.8721, 0.7104, 0.8349, 0.6638, 0.07944, 0.7377, 0.1215, 0.7104, 0.1651, 0.6449, 0.1279, 0.1974, 0.8219, 0.1442, 0.7529, 0.1852, 0.7238, 0.2323, 0.7848, 0.4165, 0.05354, 0.5, 0.04479, 0.5, 0.09722, 0.4261, 0.105, 0.8953, 0.6742, 0.8558, 0.7529, 0.8148, 0.7238, 0.8498, 0.6541, 0.4165, 0.9465, 0.3362, 0.9206, 0.3551, 0.8721, 0.4261, 0.895, 0.1974, 0.1781, 0.2623, 0.1215, 0.2896, 0.1651, 0.2323, 0.2152, 0.9197, 0.4112, 0.9279, 0.5, 0.8786, 0.5, 0.8713, 0.4214, 0.08031, 0.4112, 0.1047, 0.3258, 0.1502, 0.3459, 0.1287, 0.4214, 0.5835, 0.9465, 0.5, 0.9552, 0.5, 0.9028, 0.5739, 0.895, 0.8026, 0.1781, 0.8558, 0.2471, 0.8148, 0.2762, 0.7677, 0.2152, 0.1047, 0.6742, 0.08031, 0.5888, 0.1287, 0.5786, 0.1502, 0.6541, 0.8026, 0.8219, 0.7377, 0.8785, 0.7104, 0.8349, 0.7677, 0.7848, 0.5835, 0.05354, 0.6638, 0.07944, 0.6449, 0.1279, 0.5739, 0.105, 0.2623, 0.8785, 0.1974, 0.8219, 0.2323, 0.7848, 0.2896, 0.8349, 0.3362, 0.07944, 0.4165, 0.05354, 0.4261, 0.105, 0.3551, 0.1279, 0.9197, 0.5888, 0.8953, 0.6742, 0.8498, 0.6541, 0.8713, 0.5786, 0.5, 0.9552, 0.4165, 0.9465, 0.4261, 0.895, 0.5, 0.9028, 0.1442, 0.2471, 0.1974, 0.1781, 0.2323, 0.2152, 0.1852, 0.2762, 0.8953, 0.3258, 0.9197, 0.4112, 0.8713, 0.4214, 0.8498, 0.3459, 0.07209, 0.5, 0.08031, 0.4112, 0.1287, 0.4214, 0.1214, 0.5, 0.6638, 0.9206, 0.5835, 0.9465, 0.5739, 0.895, 0.6449, 0.8721, 0.7377, 0.1215, 0.8026, 0.1781, 0.7677, 0.2152, 0.7104, 0.1651, 0.1442, 0.7529, 0.1047, 0.6742, 0.1502, 0.6541, 0.1852, 0.7238, 0.8558, 0.7529, 0.8026, 0.8219, 0.7677, 0.7848, 0.8148, 0.7238, 0.5, 0.04479, 0.5835, 0.05354, 0.5739, 0.105, 0.5, 0.09722, 0.3362, 0.9206, 0.2623, 0.8785, 0.2896, 0.8349, 0.3551, 0.8721, 0.2623, 0.1215, 0.3362, 0.07944, 0.3551, 0.1279, 0.2896, 0.1651, 0.9279, 0.5, 0.9197, 0.5888, 0.8713, 0.5786, 0.8786, 0.5])
me_cylinder.materials.append(mat_pizza)
me_cylinder.use_remesh_preserve_volume = False
me_cylinder.use_remesh_preserve_attributes = False
me_cylinder.use_mirror_vertex_groups = False
me_cylinder.update()

# ---- objects
ob_sun = bpy.data.objects.new('Sun', light_sun)
ob_cylinder = bpy.data.objects.new('Cylinder', me_cylinder)

# ---- transforms, parenting, visibility, modifiers, constraints
ob_sun.location = (1.705, -2.638e-07, 1.963)
ob_sun.rotation_euler = (0.862, 0.5549, 0.7761)
ob_sun.lineart.crease_threshold = 0.0
ob_cylinder.location = (0.0, 0.0, 0.0)
ob_cylinder.scale = (1.0, 1.0, 0.1)
ob_cylinder.lineart.crease_threshold = 0.0

# ---- collection membership
col_collection_1.objects.link(ob_sun)
col_collection_1.objects.link(ob_cylinder)

# ---- scene / render settings (as saved in the file)
scene.frame_start = 1; scene.frame_end = 250; scene.frame_set(1)
scene.render.engine = 'BLENDER_EEVEE_NEXT'
scene.render.image_settings.file_format = 'JPEG'
scene.render.image_settings.compression = 90
scene.render.resolution_percentage = 50
scene.render.dither_intensity = 0.0
scene.cycles.use_denoising = False
scene.cycles.samples = 10
scene.cycles.sampling_pattern = 'TABULATED_SOBOL'
scene.cycles.light_sampling_threshold = 0.0
scene.cycles.use_adaptive_sampling = False
scene.cycles.use_light_tree = False
scene.cycles.blur_glossy = 0.0
scene.cycles.volume_bounces = 1
scene.cycles.pixel_filter_type = 'GAUSSIAN'
scene.cycles.sample_clamp_indirect = 0.0
scene.view_settings.view_transform = 'Standard'
bpy.context.view_layer.update()

# ---- added for rendering (the .blend has no active camera): camera
cam_auto = bpy.data.cameras.new('AutoCamera')
cam_auto.lens = 50.0
cam_auto.sensor_width = 36.0
cam_auto.clip_end = 1000.0
ob_auto_camera = bpy.data.objects.new('AutoCamera', cam_auto)
scene.collection.objects.link(ob_auto_camera)
ob_auto_camera.location = (2.97328, -3.56793, 2.37862)
ob_auto_camera.rotation_euler = (1.09748, -7.21219e-08, 0.694738)
scene.camera = ob_auto_camera
bpy.context.view_layer.update()
